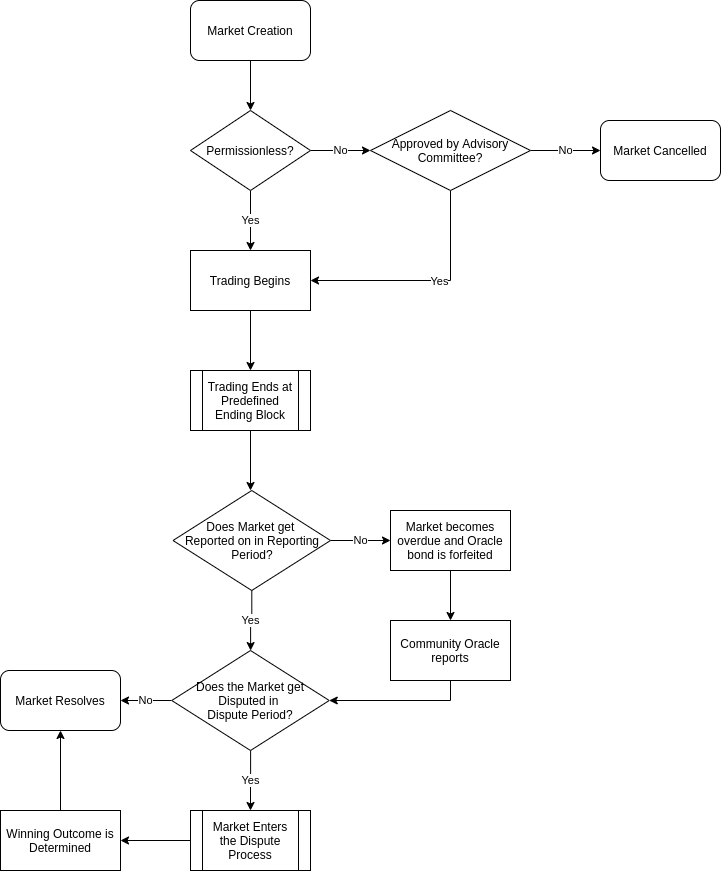

The diagram above was exported from draw.io. Its source (the exported page's mxGraphModel, read from the mxfile embedded in the PNG):
<mxGraphModel dx="1173" dy="713" grid="1" gridSize="10" guides="1" tooltips="1" connect="1" arrows="1" fold="1" page="1" pageScale="1" pageWidth="850" pageHeight="1100" math="0" shadow="0">
  <root>
    <mxCell id="0" />
    <mxCell id="1" parent="0" />
    <mxCell id="Been_3RaCG_GRi4EO-2g-3" value="" style="edgeStyle=orthogonalEdgeStyle;rounded=0;orthogonalLoop=1;jettySize=auto;html=1;" edge="1" parent="1" source="Been_3RaCG_GRi4EO-2g-1">
      <mxGeometry relative="1" as="geometry">
        <mxPoint x="300" y="180" as="targetPoint" />
      </mxGeometry>
    </mxCell>
    <mxCell id="Been_3RaCG_GRi4EO-2g-1" value="Market Creation" style="rounded=1;whiteSpace=wrap;html=1;" vertex="1" parent="1">
      <mxGeometry x="240" y="70" width="120" height="60" as="geometry" />
    </mxCell>
    <mxCell id="Been_3RaCG_GRi4EO-2g-7" value="Yes" style="edgeStyle=orthogonalEdgeStyle;rounded=0;orthogonalLoop=1;jettySize=auto;html=1;" edge="1" parent="1" source="Been_3RaCG_GRi4EO-2g-4" target="Been_3RaCG_GRi4EO-2g-6">
      <mxGeometry relative="1" as="geometry" />
    </mxCell>
    <mxCell id="Been_3RaCG_GRi4EO-2g-9" value="No" style="edgeStyle=orthogonalEdgeStyle;rounded=0;orthogonalLoop=1;jettySize=auto;html=1;" edge="1" parent="1" source="Been_3RaCG_GRi4EO-2g-4">
      <mxGeometry relative="1" as="geometry">
        <mxPoint x="420" y="220" as="targetPoint" />
      </mxGeometry>
    </mxCell>
    <mxCell id="Been_3RaCG_GRi4EO-2g-4" value="Permissionless?" style="rhombus;whiteSpace=wrap;html=1;" vertex="1" parent="1">
      <mxGeometry x="240" y="180" width="120" height="80" as="geometry" />
    </mxCell>
    <mxCell id="Been_3RaCG_GRi4EO-2g-17" value="" style="edgeStyle=orthogonalEdgeStyle;rounded=0;orthogonalLoop=1;jettySize=auto;html=1;" edge="1" parent="1" source="Been_3RaCG_GRi4EO-2g-6" target="Been_3RaCG_GRi4EO-2g-16">
      <mxGeometry relative="1" as="geometry" />
    </mxCell>
    <mxCell id="Been_3RaCG_GRi4EO-2g-6" value="Trading Begins" style="rounded=0;whiteSpace=wrap;html=1;" vertex="1" parent="1">
      <mxGeometry x="240" y="320" width="120" height="60" as="geometry" />
    </mxCell>
    <mxCell id="Been_3RaCG_GRi4EO-2g-12" style="edgeStyle=orthogonalEdgeStyle;rounded=0;orthogonalLoop=1;jettySize=auto;html=1;exitX=0.5;exitY=1;exitDx=0;exitDy=0;entryX=1;entryY=0.5;entryDx=0;entryDy=0;" edge="1" parent="1" source="Been_3RaCG_GRi4EO-2g-11" target="Been_3RaCG_GRi4EO-2g-6">
      <mxGeometry relative="1" as="geometry" />
    </mxCell>
    <mxCell id="Been_3RaCG_GRi4EO-2g-13" value="Yes" style="edgeLabel;html=1;align=center;verticalAlign=middle;resizable=0;points=[];" vertex="1" connectable="0" parent="Been_3RaCG_GRi4EO-2g-12">
      <mxGeometry x="-0.3103" y="-7" relative="1" as="geometry">
        <mxPoint x="-5" y="11" as="offset" />
      </mxGeometry>
    </mxCell>
    <mxCell id="Been_3RaCG_GRi4EO-2g-15" value="No" style="edgeStyle=orthogonalEdgeStyle;rounded=0;orthogonalLoop=1;jettySize=auto;html=1;" edge="1" parent="1" source="Been_3RaCG_GRi4EO-2g-11" target="Been_3RaCG_GRi4EO-2g-14">
      <mxGeometry relative="1" as="geometry" />
    </mxCell>
    <mxCell id="Been_3RaCG_GRi4EO-2g-11" value="Approved by Advisory Committee?" style="rhombus;whiteSpace=wrap;html=1;" vertex="1" parent="1">
      <mxGeometry x="420" y="180" width="160" height="80" as="geometry" />
    </mxCell>
    <mxCell id="Been_3RaCG_GRi4EO-2g-14" value="Market Cancelled" style="rounded=1;whiteSpace=wrap;html=1;" vertex="1" parent="1">
      <mxGeometry x="650" y="190" width="120" height="60" as="geometry" />
    </mxCell>
    <mxCell id="Been_3RaCG_GRi4EO-2g-19" value="" style="edgeStyle=orthogonalEdgeStyle;rounded=0;orthogonalLoop=1;jettySize=auto;html=1;" edge="1" parent="1" source="Been_3RaCG_GRi4EO-2g-16">
      <mxGeometry relative="1" as="geometry">
        <mxPoint x="300" y="560" as="targetPoint" />
      </mxGeometry>
    </mxCell>
    <mxCell id="Been_3RaCG_GRi4EO-2g-16" value="Trading Ends at Predefined Ending Block" style="shape=process;whiteSpace=wrap;html=1;backgroundOutline=1;" vertex="1" parent="1">
      <mxGeometry x="240" y="440" width="120" height="60" as="geometry" />
    </mxCell>
    <mxCell id="Been_3RaCG_GRi4EO-2g-23" value="Yes" style="edgeStyle=orthogonalEdgeStyle;rounded=0;orthogonalLoop=1;jettySize=auto;html=1;" edge="1" parent="1" source="Been_3RaCG_GRi4EO-2g-20" target="Been_3RaCG_GRi4EO-2g-22">
      <mxGeometry relative="1" as="geometry" />
    </mxCell>
    <mxCell id="Been_3RaCG_GRi4EO-2g-25" value="No" style="edgeStyle=orthogonalEdgeStyle;rounded=0;orthogonalLoop=1;jettySize=auto;html=1;" edge="1" parent="1" source="Been_3RaCG_GRi4EO-2g-20" target="Been_3RaCG_GRi4EO-2g-24">
      <mxGeometry relative="1" as="geometry" />
    </mxCell>
    <mxCell id="Been_3RaCG_GRi4EO-2g-20" value="Does Market get &lt;br&gt;Reported on in Reporting Period?" style="rhombus;whiteSpace=wrap;html=1;" vertex="1" parent="1">
      <mxGeometry x="222.5" y="560" width="157.5" height="100" as="geometry" />
    </mxCell>
    <mxCell id="Been_3RaCG_GRi4EO-2g-28" value="No" style="edgeStyle=orthogonalEdgeStyle;rounded=0;orthogonalLoop=1;jettySize=auto;html=1;" edge="1" parent="1" source="Been_3RaCG_GRi4EO-2g-22" target="Been_3RaCG_GRi4EO-2g-26">
      <mxGeometry relative="1" as="geometry" />
    </mxCell>
    <mxCell id="Been_3RaCG_GRi4EO-2g-33" value="Yes" style="edgeStyle=orthogonalEdgeStyle;rounded=0;orthogonalLoop=1;jettySize=auto;html=1;" edge="1" parent="1" source="Been_3RaCG_GRi4EO-2g-22" target="Been_3RaCG_GRi4EO-2g-32">
      <mxGeometry relative="1" as="geometry" />
    </mxCell>
    <mxCell id="Been_3RaCG_GRi4EO-2g-22" value="Does the Market get Disputed in &lt;br&gt;Dispute Period?" style="rhombus;whiteSpace=wrap;html=1;" vertex="1" parent="1">
      <mxGeometry x="221.25" y="720" width="157.5" height="100" as="geometry" />
    </mxCell>
    <mxCell id="Been_3RaCG_GRi4EO-2g-30" value="" style="edgeStyle=orthogonalEdgeStyle;rounded=0;orthogonalLoop=1;jettySize=auto;html=1;" edge="1" parent="1" source="Been_3RaCG_GRi4EO-2g-24" target="Been_3RaCG_GRi4EO-2g-29">
      <mxGeometry relative="1" as="geometry" />
    </mxCell>
    <mxCell id="Been_3RaCG_GRi4EO-2g-24" value="Market becomes overdue and Oracle bond is forfeited" style="rounded=0;whiteSpace=wrap;html=1;" vertex="1" parent="1">
      <mxGeometry x="440" y="580" width="120" height="60" as="geometry" />
    </mxCell>
    <mxCell id="Been_3RaCG_GRi4EO-2g-26" value="Market Resolves" style="rounded=1;whiteSpace=wrap;html=1;" vertex="1" parent="1">
      <mxGeometry x="50" y="740" width="120" height="60" as="geometry" />
    </mxCell>
    <mxCell id="Been_3RaCG_GRi4EO-2g-31" style="edgeStyle=orthogonalEdgeStyle;rounded=0;orthogonalLoop=1;jettySize=auto;html=1;exitX=0.5;exitY=1;exitDx=0;exitDy=0;entryX=1;entryY=0.5;entryDx=0;entryDy=0;" edge="1" parent="1" source="Been_3RaCG_GRi4EO-2g-29" target="Been_3RaCG_GRi4EO-2g-22">
      <mxGeometry relative="1" as="geometry" />
    </mxCell>
    <mxCell id="Been_3RaCG_GRi4EO-2g-29" value="Community Oracle reports" style="rounded=0;whiteSpace=wrap;html=1;" vertex="1" parent="1">
      <mxGeometry x="440" y="690" width="120" height="60" as="geometry" />
    </mxCell>
    <mxCell id="Been_3RaCG_GRi4EO-2g-35" value="" style="edgeStyle=orthogonalEdgeStyle;rounded=0;orthogonalLoop=1;jettySize=auto;html=1;" edge="1" parent="1" source="Been_3RaCG_GRi4EO-2g-32" target="Been_3RaCG_GRi4EO-2g-34">
      <mxGeometry relative="1" as="geometry" />
    </mxCell>
    <mxCell id="Been_3RaCG_GRi4EO-2g-32" value="Market Enters the Dispute Process" style="shape=process;whiteSpace=wrap;html=1;backgroundOutline=1;" vertex="1" parent="1">
      <mxGeometry x="240" y="880" width="120" height="60" as="geometry" />
    </mxCell>
    <mxCell id="Been_3RaCG_GRi4EO-2g-36" value="" style="edgeStyle=orthogonalEdgeStyle;rounded=0;orthogonalLoop=1;jettySize=auto;html=1;" edge="1" parent="1" source="Been_3RaCG_GRi4EO-2g-34" target="Been_3RaCG_GRi4EO-2g-26">
      <mxGeometry relative="1" as="geometry" />
    </mxCell>
    <mxCell id="Been_3RaCG_GRi4EO-2g-34" value="Winning Outcome is Determined" style="rounded=0;whiteSpace=wrap;html=1;" vertex="1" parent="1">
      <mxGeometry x="50" y="880" width="120" height="60" as="geometry" />
    </mxCell>
  </root>
</mxGraphModel>